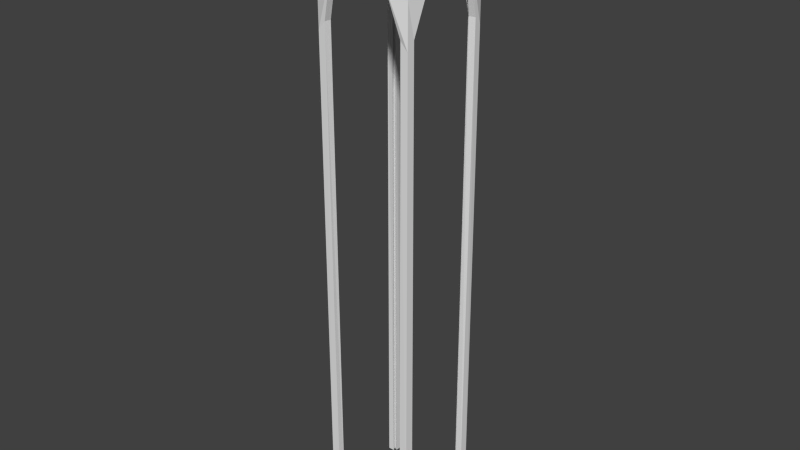 # Source: Tower7.blend  (saved by Blender 2.74.0; exported with 4.5.12 LTS)
import bpy
from mathutils import Matrix  # noqa: F401  (used for matrix-valued properties, if any)

bpy.ops.wm.read_factory_settings(use_empty=True)
scene = bpy.context.scene
scene.name = 'Scene'

# ---- collections
col_collection_1 = bpy.data.collections.new('Collection 1'); scene.collection.children.link(col_collection_1)

# ---- world
world_world = bpy.data.worlds.new('World'); scene.world = world_world
world_world.color = (0.05088, 0.05088, 0.05088)
world_world.use_sun_shadow = False
world_world.sun_shadow_jitter_overblur = 0.0
world_world.cycles.sampling_method = 'MANUAL'
world_world.cycles.sample_map_resolution = 256

# ---- meshes
me_grid = bpy.data.meshes.new('Grid')
me_grid.from_pydata([(-0.9, -0.9, 0.4309), (-0.5276, -1.0, 0.6464), (-0.3331, -1.0, 0.8818), (-0.1109, -1.0, 0.9544), (0.1113, -1.0, 0.9544), (0.3336, -1.0, 0.8818), (0.528, -1.0, 0.6464), (0.9, -0.9, 0.4309), (-0.7003, -0.9808, 0.8368), (-0.4331, -1.011, 1.204), (-0.1442, -1.011, 1.326), (0.1447, -1.011, 1.326), (0.4336, -1.011, 1.204), (0.7008, -0.9808, 0.8368), (-0.9998, -0.5278, 0.6464), (-0.9806, -0.7006, 0.8368), (-0.9384, -0.9386, 1.311), (-0.5629, -0.9386, 1.709), (-0.1875, -0.9386, 1.841), (0.1879, -0.9386, 1.841), (0.5634, -0.9386, 1.709), (0.9388, -0.9386, 1.311), (0.981, -0.7006, 0.8368), (1.0, -0.5278, 0.6464), (-0.9998, -0.3333, 0.8818), (-1.011, -0.4333, 1.204), (-0.9384, -0.5632, 1.709), (0.9388, -0.5632, 1.709), (1.011, -0.4333, 1.204), (1.0, -0.3333, 0.8818), (-0.9998, -0.1111, 0.9544), (-1.011, -0.1444, 1.326), (-0.9384, -0.1877, 1.841), (0.9388, -0.1877, 1.841), (1.011, -0.1444, 1.326), (1.0, -0.1111, 0.9544), (-0.9998, 0.1111, 0.9544), (-1.011, 0.1444, 1.326), (-0.9384, 0.1877, 1.841), (0.9388, 0.1877, 1.841), (1.011, 0.1444, 1.326), (1.0, 0.1111, 0.9544), (-0.9998, 0.3333, 0.8818), (-1.011, 0.4333, 1.204), (-0.9384, 0.5632, 1.709), (0.9388, 0.5632, 1.709), (1.011, 0.4333, 1.204), (1.0, 0.3333, 0.8818), (-0.9998, 0.5278, 0.6464), (-0.9806, 0.7006, 0.8368), (-0.9384, 0.9386, 1.311), (-0.5629, 0.9386, 1.709), (-0.1875, 0.9386, 1.841), (0.1879, 0.9386, 1.841), (0.5634, 0.9386, 1.709), (0.9388, 0.9386, 1.311), (0.981, 0.7006, 0.8368), (1.0, 0.5278, 0.6464), (-0.9, 0.9, 0.4309), (-0.7003, 0.9808, 0.8368), (-0.4331, 1.011, 1.204), (-0.1442, 1.011, 1.326), (0.1447, 1.011, 1.326), (0.4336, 1.011, 1.204), (0.7008, 0.9808, 0.8368), (0.8927, 0.9, 0.4309), (-0.5276, 1.0, 0.6464), (-0.3331, 1.0, 0.8818), (-0.1109, 1.0, 0.9544), (0.1113, 1.0, 0.9544), (0.3336, 1.0, 0.8818), (0.528, 1.0, 0.6464), (0.7412, 0.9, -9.519), (0.9, 0.9, -9.519), (0.9002, 0.741, -9.519), (0.7412, -0.9, -9.519), (0.8927, -0.9, -9.519), (0.9002, -0.741, -9.519), (-0.8998, -0.741, -9.519), (-0.9, -0.9, -9.519), (-0.7408, -0.9, -9.519), (-0.8998, 0.741, -9.519), (-0.9, 0.9, -9.519), (-0.7408, 0.9, -9.519), (-0.7614, -0.9042, -0.1953), (-0.9, -0.9, -0.357), (-0.9039, -0.7616, -0.1953), (0.9044, -0.7616, -0.1953), (0.7618, -0.9042, -0.1953), (0.8982, -0.9, -0.357), (0.9044, 0.7616, -0.1953), (0.8945, 0.9, -0.357), (0.7618, 0.9042, -0.1953), (-0.9, 0.9, -0.357), (-0.7614, 0.9042, -0.1953), (-0.9039, 0.7616, -0.1953), (-0.8152, -0.8152, 0.4353), (-0.5109, -0.8813, 0.652), (-0.3301, -0.8801, 0.8841), (-0.1116, -0.8801, 0.958), (0.112, -0.8801, 0.958), (0.3306, -0.8801, 0.8841), (0.5113, -0.8813, 0.652), (0.8153, -0.8151, 0.4353), (-0.6681, -0.8652, 0.8337), (-0.4183, -0.8928, 1.19), (-0.1407, -0.8924, 1.309), (0.1412, -0.8924, 1.309), (0.4187, -0.8928, 1.19), (0.6685, -0.8652, 0.8337), (-0.8811, -0.5112, 0.652), (-0.865, -0.6683, 0.8337), (-0.8495, -0.8497, 1.278), (-0.5185, -0.8324, 1.648), (-0.1754, -0.8274, 1.775), (0.1758, -0.8274, 1.775), (0.5189, -0.8324, 1.648), (0.8499, -0.8497, 1.278), (0.8655, -0.6683, 0.8337), (0.8815, -0.511, 0.652), (-0.8798, -0.3304, 0.8841), (-0.8926, -0.4185, 1.19), (-0.8322, -0.5187, 1.648), (0.8326, -0.5187, 1.648), (0.8931, -0.4185, 1.19), (0.8803, -0.3304, 0.8841), (-0.8798, -0.1118, 0.958), (-0.8921, -0.141, 1.309), (-0.8272, -0.1756, 1.775), (0.8277, -0.1756, 1.775), (0.8926, -0.141, 1.309), (0.8803, -0.1118, 0.958), (-0.8798, 0.1118, 0.958), (-0.8921, 0.141, 1.309), (-0.8272, 0.1756, 1.775), (0.8277, 0.1756, 1.775), (0.8926, 0.141, 1.309), (0.8803, 0.1118, 0.958), (-0.8798, 0.3304, 0.8841), (-0.8926, 0.4185, 1.19), (-0.8322, 0.5187, 1.648), (0.8326, 0.5187, 1.648), (0.8931, 0.4185, 1.19), (0.8803, 0.3304, 0.8841), (-0.8811, 0.5112, 0.652), (-0.865, 0.6683, 0.8337), (-0.8495, 0.8497, 1.278), (-0.5185, 0.8324, 1.648), (-0.1754, 0.8274, 1.775), (0.1758, 0.8274, 1.775), (0.5189, 0.8324, 1.648), (0.8499, 0.8497, 1.278), (0.8657, 0.6673, 0.8343), (0.8817, 0.5098, 0.6524), (-0.8152, 0.8152, 0.4353), (-0.6681, 0.8652, 0.8337), (-0.4183, 0.8928, 1.19), (-0.1407, 0.8924, 1.309), (0.1412, 0.8924, 1.309), (0.4187, 0.8928, 1.19), (0.668, 0.8654, 0.8339), (0.8088, 0.8143, 0.4352), (-0.5109, 0.8813, 0.652), (-0.3301, 0.8801, 0.8841), (-0.1116, 0.8801, 0.958), (0.112, 0.8801, 0.958), (0.3306, 0.8801, 0.8841), (0.5111, 0.8813, 0.6521), (0.7395, 0.78, -9.519), (0.816, 0.8143, -9.519), (0.7803, 0.7369, -9.519), (0.7395, -0.78, -9.519), (0.8092, -0.8138, -9.519), (0.7803, -0.7355, -9.519), (-0.7798, -0.7395, -9.519), (-0.8151, -0.8152, -9.519), (-0.7391, -0.78, -9.519), (-0.7798, 0.7395, -9.519), (-0.8151, 0.8152, -9.519), (-0.7391, 0.78, -9.519), (-0.7442, -0.7854, -0.1922), (-0.8151, -0.8152, -0.3558), (-0.7852, -0.7445, -0.1922), (0.7858, -0.7433, -0.1922), (0.7445, -0.7855, -0.1922), (0.8144, -0.8141, -0.3558), (0.7862, 0.7412, -0.1928), (0.8106, 0.8142, -0.356), (0.744, 0.7855, -0.1923), (-0.8151, 0.8152, -0.3558), (-0.7442, 0.7854, -0.1922), (-0.7852, 0.7445, -0.1922)], [], [(1, 2, 9, 8), (2, 3, 10, 9), (3, 4, 11, 10), (4, 5, 12, 11), (5, 6, 13, 12), (55, 56, 65), (7, 22, 21), (8, 9, 17, 16), (9, 10, 18, 17), (10, 11, 19, 18), (11, 12, 20, 19), (12, 13, 21, 20), (22, 7, 23), (14, 15, 25, 24), (15, 16, 26, 25), (21, 22, 28, 27), (22, 23, 29, 28), (24, 25, 31, 30), (25, 26, 32, 31), (27, 28, 34, 33), (28, 29, 35, 34), (30, 31, 37, 36), (31, 32, 38, 37), (33, 34, 40, 39), (34, 35, 41, 40), (36, 37, 43, 42), (37, 38, 44, 43), (39, 40, 46, 45), (40, 41, 47, 46), (42, 43, 49, 48), (43, 44, 50, 49), (45, 46, 56, 55), (46, 47, 57, 56), (48, 49, 58), (50, 51, 60, 59), (51, 52, 61, 60), (52, 53, 62, 61), (53, 54, 63, 62), (54, 55, 64, 63), (64, 55, 65), (59, 60, 67, 66), (60, 61, 68, 67), (61, 62, 69, 68), (62, 63, 70, 69), (63, 64, 71, 70), (91, 73, 72, 92), (90, 74, 73, 91), (89, 76, 77, 87), (88, 75, 76, 89), (84, 85, 79, 80), (85, 86, 78, 79), (93, 94, 83, 82), (95, 93, 82, 81), (13, 6, 7), (58, 59, 66), (56, 57, 65), (64, 65, 71), (1, 8, 0), (14, 0, 15), (0, 14, 86, 85), (1, 0, 85, 84), (6, 88, 89, 7), (7, 89, 87, 23), (57, 90, 91, 65), (65, 91, 92, 71), (48, 58, 93, 95), (58, 66, 94, 93), (49, 50, 58), (59, 58, 50), (7, 21, 13), (15, 0, 16), (0, 8, 16), (104, 105, 98, 97), (105, 106, 99, 98), (106, 107, 100, 99), (107, 108, 101, 100), (108, 109, 102, 101), (161, 152, 151), (117, 118, 103), (112, 113, 105, 104), (113, 114, 106, 105), (114, 115, 107, 106), (115, 116, 108, 107), (116, 117, 109, 108), (119, 103, 118), (120, 121, 111, 110), (121, 122, 112, 111), (123, 124, 118, 117), (124, 125, 119, 118), (126, 127, 121, 120), (127, 128, 122, 121), (129, 130, 124, 123), (130, 131, 125, 124), (132, 133, 127, 126), (133, 134, 128, 127), (135, 136, 130, 129), (136, 137, 131, 130), (138, 139, 133, 132), (139, 140, 134, 133), (141, 142, 136, 135), (142, 143, 137, 136), (144, 145, 139, 138), (145, 146, 140, 139), (151, 152, 142, 141), (152, 153, 143, 142), (154, 145, 144), (155, 156, 147, 146), (156, 157, 148, 147), (157, 158, 149, 148), (158, 159, 150, 149), (159, 160, 151, 150), (161, 151, 160), (162, 163, 156, 155), (163, 164, 157, 156), (164, 165, 158, 157), (165, 166, 159, 158), (166, 167, 160, 159), (188, 168, 169, 187), (187, 169, 170, 186), (183, 173, 172, 185), (185, 172, 171, 184), (176, 175, 181, 180), (175, 174, 182, 181), (178, 179, 190, 189), (177, 178, 189, 191), (103, 102, 109), (162, 155, 154), (161, 153, 152), (167, 161, 160), (96, 104, 97), (111, 96, 110), (181, 182, 110, 96), (180, 181, 96, 97), (103, 185, 184, 102), (119, 183, 185, 103), (161, 187, 186, 153), (167, 188, 187, 161), (191, 189, 154, 144), (189, 190, 162, 154), (154, 146, 145), (146, 154, 155), (109, 117, 103), (112, 96, 111), (112, 104, 96), (2, 1, 97, 98), (3, 2, 98, 99), (4, 3, 99, 100), (5, 4, 100, 101), (6, 5, 101, 102), (14, 24, 120, 110), (29, 23, 119, 125), (24, 30, 126, 120), (35, 29, 125, 131), (30, 36, 132, 126), (41, 35, 131, 137), (36, 42, 138, 132), (47, 41, 137, 143), (42, 48, 144, 138), (57, 47, 143, 153), (66, 67, 163, 162), (67, 68, 164, 163), (68, 69, 165, 164), (69, 70, 166, 165), (70, 71, 167, 166), (72, 73, 169, 168), (73, 74, 170, 169), (90, 57, 153, 186), (76, 75, 171, 172), (77, 76, 172, 173), (87, 77, 173, 183), (79, 78, 174, 175), (80, 79, 175, 176), (1, 84, 180, 97), (83, 94, 190, 179), (81, 82, 178, 177), (82, 83, 179, 178), (88, 6, 102, 184), (48, 95, 191, 144), (92, 72, 168, 188), (78, 86, 182, 174), (84, 80, 176, 180), (86, 14, 110, 182), (23, 87, 183, 119), (75, 88, 184, 171), (74, 90, 186, 170), (71, 92, 188, 167), (94, 66, 162, 190), (95, 81, 177, 191), (20, 21, 117, 116), (19, 20, 116, 115), (18, 19, 115, 114), (17, 18, 114, 113), (16, 17, 113, 112), (26, 16, 112, 122), (32, 26, 122, 128), (38, 32, 128, 134), (44, 38, 134, 140), (50, 44, 140, 146), (50, 146, 147, 51), (51, 147, 148, 52), (52, 148, 149, 53), (53, 149, 150, 54), (54, 150, 151, 55), (55, 151, 141, 45), (45, 141, 135, 39), (39, 135, 129, 33), (33, 129, 123, 27), (27, 123, 117, 21)])
_uv = me_grid.uv_layers.new(name='UVMap')
_uv.uv.foreach_set('vector', [0.01041, 0.9906, 0.009675, 0.9906, 0.009657, 0.9899, 0.0104, 0.9903, 0.009675, 0.9906, 0.008909, 0.9904, 0.009156, 0.9897, 0.009657, 0.9899, 0.008909, 0.9904, 0.008079, 0.9902, 0.008751, 0.9895, 0.009156, 0.9897, 0.008079, 0.9902, 0.007436, 0.9896, 0.008298, 0.989, 0.008751, 0.9895, 0.007436, 0.9896, 0.006469, 0.9888, 0.007056, 0.9881, 0.008298, 0.989, 0.7956, 0.6427, 0.9004, 0.6793, 0.9334, 0.7793, 0.9345, 0.1647, 0.9016, 0.2684, 0.7938, 0.3085, 0.4208, 0.21, 0.522, 0.239, 0.5412, 0.339, 0.4596, 0.3141, 0.522, 0.239, 0.5918, 0.2453, 0.5988, 0.3441, 0.5412, 0.339, 0.5918, 0.2453, 0.6552, 0.2413, 0.6524, 0.3433, 0.5988, 0.3441, 0.6552, 0.2413, 0.7273, 0.2325, 0.7107, 0.3362, 0.6524, 0.3433, 0.7273, 0.2325, 0.8315, 0.1999, 0.7938, 0.3085, 0.7107, 0.3362, 0.002268, 0.989, 0.005208, 0.9877, 0.004292, 0.9895, 0.01104, 0.991, 0.01137, 0.9907, 0.01238, 0.9912, 0.01148, 0.9916, 0.3547, 0.2776, 0.4596, 0.3141, 0.4863, 0.3951, 0.386, 0.3781, 0.7938, 0.3085, 0.9016, 0.2684, 0.8713, 0.3733, 0.768, 0.3922, 0.002268, 0.989, 0.004292, 0.9895, 0.004182, 0.9927, 5.648e-05, 0.9947, 0.01148, 0.9916, 0.01238, 0.9912, 0.01302, 0.9919, 0.0119, 0.9924, 0.386, 0.3781, 0.4863, 0.3951, 0.4927, 0.4526, 0.3938, 0.4478, 0.768, 0.3922, 0.8713, 0.3733, 0.864, 0.4457, 0.7621, 0.4506, 5.648e-05, 0.9947, 0.004182, 0.9927, 0.005201, 0.9951, 0.001862, 0.9993, 0.0119, 0.9924, 0.01302, 0.9919, 0.0134, 0.9928, 0.01227, 0.9932, 0.3938, 0.4478, 0.4927, 0.4526, 0.4931, 0.5062, 0.3912, 0.5112, 0.7621, 0.4506, 0.864, 0.4457, 0.8614, 0.5091, 0.7626, 0.5042, 0.001862, 0.9993, 0.005201, 0.9951, 0.006363, 0.9967, 0.005097, 0.9999, 0.01227, 0.9932, 0.0134, 0.9928, 0.0134, 0.9938, 0.01237, 0.9941, 0.3912, 0.5112, 0.4931, 0.5062, 0.4873, 0.5646, 0.3839, 0.5835, 0.7626, 0.5042, 0.8614, 0.5091, 0.8692, 0.5787, 0.7689, 0.5617, 0.005097, 0.9999, 0.006363, 0.9967, 0.007592, 0.9975, 0.007463, 0.9994, 0.01237, 0.9941, 0.0134, 0.9938, 0.01289, 0.995, 0.0124, 0.995, 0.3839, 0.5835, 0.4873, 0.5646, 0.4614, 0.6483, 0.3536, 0.6884, 0.7689, 0.5617, 0.8692, 0.5787, 0.9004, 0.6793, 0.7956, 0.6427, 0.007463, 0.9994, 0.007592, 0.9975, 0.00849, 0.9977, 0.008687, 0.998, 0.0124, 0.995, 0.01289, 0.995, 0.01252, 0.9955, 0.4614, 0.6483, 0.5445, 0.6207, 0.528, 0.7244, 0.4238, 0.757, 0.5445, 0.6207, 0.6028, 0.6135, 0.6001, 0.7155, 0.528, 0.7244, 0.6028, 0.6135, 0.6564, 0.6127, 0.6635, 0.7115, 0.6001, 0.7155, 0.6564, 0.6127, 0.714, 0.6178, 0.7333, 0.7177, 0.6635, 0.7115, 0.714, 0.6178, 0.7956, 0.6427, 0.8345, 0.7466, 0.7333, 0.7177, 0.8345, 0.7466, 0.7956, 0.6427, 0.9334, 0.7793, 0.01228, 0.996, 0.01174, 0.9971, 0.0113, 0.9962, 0.01202, 0.9957, 0.01174, 0.9971, 0.01112, 0.9977, 0.01056, 0.9967, 0.0113, 0.9962, 0.01112, 0.9977, 0.01044, 0.998, 0.01001, 0.9972, 0.01056, 0.9967, 0.01044, 0.998, 0.009733, 0.9981, 0.009438, 0.9975, 0.01001, 0.9972, 0.009733, 0.9981, 0.009009, 0.9979, 0.008957, 0.9977, 0.009438, 0.9975, 0.008793, 0.9979, 0.008738, 0.9979, 0.008738, 0.9979, 0.008789, 0.9979, 0.008795, 0.9978, 0.008738, 0.9979, 0.008738, 0.9979, 0.008793, 0.9979, 0.009035, 0.9727, 0.2607, 0.0004132, 0.2587, 5.648e-05, 0.005514, 0.9832, 0.007153, 0.9835, 0.2627, 0.001743, 0.2607, 0.0004132, 0.009035, 0.9727, 0.01093, 0.9905, 0.01094, 0.9905, 0.01094, 0.9904, 0.01094, 0.9904, 0.01094, 0.9905, 0.01093, 0.9904, 0.01094, 0.9904, 0.01094, 0.9904, 0.01259, 0.9956, 0.0126, 0.9956, 0.01266, 0.9956, 0.01266, 0.9956, 0.01256, 0.9956, 0.01259, 0.9956, 0.01266, 0.9956, 0.01266, 0.9956, 0.007056, 0.9881, 0.006469, 0.9888, 0.005208, 0.9877, 0.01252, 0.9955, 0.01228, 0.996, 0.01202, 0.9957, 0.008687, 0.998, 0.00849, 0.9977, 0.008787, 0.9978, 0.009009, 0.9979, 0.008787, 0.9978, 0.008957, 0.9977, 0.01041, 0.9906, 0.0104, 0.9903, 0.01087, 0.9905, 0.01104, 0.991, 0.01087, 0.9905, 0.01137, 0.9907, 0.01087, 0.9905, 0.01104, 0.991, 0.01093, 0.9904, 0.01094, 0.9905, 0.01041, 0.9906, 0.01087, 0.9905, 0.01094, 0.9905, 0.01093, 0.9905, 0.006469, 0.9888, 0.007153, 0.9835, 0.009035, 0.9727, 0.005208, 0.9877, 0.005208, 0.9877, 0.009035, 0.9727, 0.005514, 0.9832, 0.004292, 0.9895, 0.00849, 0.9977, 0.008795, 0.9978, 0.008793, 0.9979, 0.008787, 0.9978, 0.008787, 0.9978, 0.008793, 0.9979, 0.008789, 0.9979, 0.008957, 0.9977, 0.0124, 0.995, 0.01252, 0.9955, 0.01259, 0.9956, 0.01256, 0.9956, 0.01252, 0.9955, 0.01202, 0.9957, 0.0126, 0.9956, 0.01259, 0.9956, 0.3536, 0.6884, 0.4614, 0.6483, 0.3208, 0.7921, 0.4238, 0.757, 0.3208, 0.7921, 0.4614, 0.6483, 0.9345, 0.1647, 0.7938, 0.3085, 0.8315, 0.1999, 0.3547, 0.2776, 0.3208, 0.1783, 0.4596, 0.3141, 0.3208, 0.1783, 0.4208, 0.21, 0.4596, 0.3141, 0.0104, 0.9903, 0.009657, 0.9899, 0.009675, 0.9906, 0.01041, 0.9906, 0.009657, 0.9899, 0.009156, 0.9897, 0.008909, 0.9904, 0.009675, 0.9906, 0.009156, 0.9897, 0.008751, 0.9895, 0.008079, 0.9902, 0.008909, 0.9904, 0.008751, 0.9895, 0.008298, 0.989, 0.007436, 0.9896, 0.008079, 0.9902, 0.008298, 0.989, 0.007056, 0.9881, 0.006469, 0.9888, 0.007436, 0.9896, 0.9334, 0.7793, 0.9004, 0.6793, 0.7956, 0.6427, 0.7938, 0.3085, 0.9016, 0.2684, 0.9345, 0.1647, 0.4596, 0.3141, 0.5412, 0.339, 0.522, 0.239, 0.4208, 0.21, 0.5412, 0.339, 0.5988, 0.3441, 0.5918, 0.2453, 0.522, 0.239, 0.5988, 0.3441, 0.6524, 0.3433, 0.6552, 0.2413, 0.5918, 0.2453, 0.6524, 0.3433, 0.7107, 0.3362, 0.7273, 0.2325, 0.6552, 0.2413, 0.7107, 0.3362, 0.7938, 0.3085, 0.8315, 0.1999, 0.7273, 0.2325, 0.004292, 0.9895, 0.005208, 0.9877, 0.002268, 0.989, 0.01148, 0.9916, 0.01238, 0.9912, 0.01137, 0.9907, 0.01104, 0.991, 0.386, 0.3781, 0.4863, 0.3951, 0.4596, 0.3141, 0.3547, 0.2776, 0.768, 0.3922, 0.8713, 0.3733, 0.9016, 0.2684, 0.7938, 0.3085, 5.648e-05, 0.9947, 0.004182, 0.9927, 0.004292, 0.9895, 0.002268, 0.989, 0.0119, 0.9924, 0.01302, 0.9919, 0.01238, 0.9912, 0.01148, 0.9916, 0.3938, 0.4478, 0.4927, 0.4526, 0.4863, 0.3951, 0.386, 0.3781, 0.7621, 0.4506, 0.864, 0.4457, 0.8713, 0.3733, 0.768, 0.3922, 0.001862, 0.9993, 0.005201, 0.9951, 0.004182, 0.9927, 5.648e-05, 0.9947, 0.01227, 0.9932, 0.0134, 0.9928, 0.01302, 0.9919, 0.0119, 0.9924, 0.3912, 0.5112, 0.4931, 0.5062, 0.4927, 0.4526, 0.3938, 0.4478, 0.7626, 0.5042, 0.8614, 0.5091, 0.864, 0.4457, 0.7621, 0.4506, 0.005097, 0.9999, 0.006363, 0.9967, 0.005201, 0.9951, 0.001862, 0.9993, 0.01237, 0.9941, 0.0134, 0.9938, 0.0134, 0.9928, 0.01227, 0.9932, 0.3839, 0.5835, 0.4873, 0.5646, 0.4931, 0.5062, 0.3912, 0.5112, 0.7689, 0.5617, 0.8692, 0.5787, 0.8614, 0.5091, 0.7626, 0.5042, 0.007463, 0.9994, 0.007592, 0.9975, 0.006363, 0.9967, 0.005097, 0.9999, 0.0124, 0.995, 0.01289, 0.995, 0.0134, 0.9938, 0.01237, 0.9941, 0.3536, 0.6884, 0.4614, 0.6483, 0.4873, 0.5646, 0.3839, 0.5835, 0.7956, 0.6427, 0.9004, 0.6793, 0.8692, 0.5787, 0.7689, 0.5617, 0.008687, 0.998, 0.00849, 0.9977, 0.007592, 0.9975, 0.007463, 0.9994, 0.01252, 0.9955, 0.01289, 0.995, 0.0124, 0.995, 0.4238, 0.757, 0.528, 0.7244, 0.5445, 0.6207, 0.4614, 0.6483, 0.528, 0.7244, 0.6001, 0.7155, 0.6028, 0.6135, 0.5445, 0.6207, 0.6001, 0.7155, 0.6635, 0.7115, 0.6564, 0.6127, 0.6028, 0.6135, 0.6635, 0.7115, 0.7333, 0.7177, 0.714, 0.6178, 0.6564, 0.6127, 0.7333, 0.7177, 0.8345, 0.7466, 0.7956, 0.6427, 0.714, 0.6178, 0.9334, 0.7793, 0.7956, 0.6427, 0.8345, 0.7466, 0.01202, 0.9957, 0.0113, 0.9962, 0.01174, 0.9971, 0.01228, 0.996, 0.0113, 0.9962, 0.01056, 0.9967, 0.01112, 0.9977, 0.01174, 0.9971, 0.01056, 0.9967, 0.01001, 0.9972, 0.01044, 0.998, 0.01112, 0.9977, 0.01001, 0.9972, 0.009438, 0.9975, 0.009733, 0.9981, 0.01044, 0.998, 0.009438, 0.9975, 0.008957, 0.9977, 0.009009, 0.9979, 0.009733, 0.9981, 0.008789, 0.9979, 0.008738, 0.9979, 0.008738, 0.9979, 0.008793, 0.9979, 0.008793, 0.9979, 0.008738, 0.9979, 0.008738, 0.9979, 0.008795, 0.9978, 0.005514, 0.9832, 0.2587, 5.648e-05, 0.2607, 0.0004132, 0.009035, 0.9727, 0.009035, 0.9727, 0.2607, 0.0004132, 0.2627, 0.001743, 0.007153, 0.9835, 0.01094, 0.9904, 0.01094, 0.9904, 0.01094, 0.9905, 0.01093, 0.9905, 0.01094, 0.9904, 0.01094, 0.9904, 0.01093, 0.9904, 0.01094, 0.9905, 0.01266, 0.9956, 0.01266, 0.9956, 0.0126, 0.9956, 0.01259, 0.9956, 0.01266, 0.9956, 0.01266, 0.9956, 0.01259, 0.9956, 0.01256, 0.9956, 0.005208, 0.9877, 0.006469, 0.9888, 0.007056, 0.9881, 0.01202, 0.9957, 0.01228, 0.996, 0.01252, 0.9955, 0.008787, 0.9978, 0.00849, 0.9977, 0.008687, 0.998, 0.008957, 0.9977, 0.008787, 0.9978, 0.009009, 0.9979, 0.01087, 0.9905, 0.0104, 0.9903, 0.01041, 0.9906, 0.01137, 0.9907, 0.01087, 0.9905, 0.01104, 0.991, 0.01094, 0.9905, 0.01093, 0.9904, 0.01104, 0.991, 0.01087, 0.9905, 0.01093, 0.9905, 0.01094, 0.9905, 0.01087, 0.9905, 0.01041, 0.9906, 0.005208, 0.9877, 0.009035, 0.9727, 0.007153, 0.9835, 0.006469, 0.9888, 0.004292, 0.9895, 0.005514, 0.9832, 0.009035, 0.9727, 0.005208, 0.9877, 0.008787, 0.9978, 0.008793, 0.9979, 0.008795, 0.9978, 0.00849, 0.9977, 0.008957, 0.9977, 0.008789, 0.9979, 0.008793, 0.9979, 0.008787, 0.9978, 0.01256, 0.9956, 0.01259, 0.9956, 0.01252, 0.9955, 0.0124, 0.995, 0.01259, 0.9956, 0.0126, 0.9956, 0.01202, 0.9957, 0.01252, 0.9955, 0.3208, 0.7921, 0.4614, 0.6483, 0.3536, 0.6884, 0.4614, 0.6483, 0.3208, 0.7921, 0.4238, 0.757, 0.8315, 0.1999, 0.7938, 0.3085, 0.9345, 0.1647, 0.4596, 0.3141, 0.3208, 0.1783, 0.3547, 0.2776, 0.4596, 0.3141, 0.4208, 0.21, 0.3208, 0.1783, 0.009675, 0.9906, 0.01041, 0.9906, 0.01041, 0.9906, 0.009675, 0.9906, 0.008909, 0.9904, 0.009675, 0.9906, 0.009675, 0.9906, 0.008909, 0.9904, 0.008079, 0.9902, 0.008909, 0.9904, 0.008909, 0.9904, 0.008079, 0.9902, 0.007436, 0.9896, 0.008079, 0.9902, 0.008079, 0.9902, 0.007436, 0.9896, 0.006469, 0.9888, 0.007436, 0.9896, 0.007436, 0.9896, 0.006469, 0.9888, 0.01104, 0.991, 0.01148, 0.9916, 0.01148, 0.9916, 0.01104, 0.991, 0.004182, 0.9927, 0.004292, 0.9895, 0.004292, 0.9895, 0.004182, 0.9927, 0.01148, 0.9916, 0.0119, 0.9924, 0.0119, 0.9924, 0.01148, 0.9916, 0.005201, 0.9951, 0.004182, 0.9927, 0.004182, 0.9927, 0.005201, 0.9951, 0.0119, 0.9924, 0.01227, 0.9932, 0.01227, 0.9932, 0.0119, 0.9924, 0.006363, 0.9967, 0.005201, 0.9951, 0.005201, 0.9951, 0.006363, 0.9967, 0.01227, 0.9932, 0.01237, 0.9941, 0.01237, 0.9941, 0.01227, 0.9932, 0.007592, 0.9975, 0.006363, 0.9967, 0.006363, 0.9967, 0.007592, 0.9975, 0.01237, 0.9941, 0.0124, 0.995, 0.0124, 0.995, 0.01237, 0.9941, 0.00849, 0.9977, 0.007592, 0.9975, 0.007592, 0.9975, 0.00849, 0.9977, 0.01202, 0.9957, 0.0113, 0.9962, 0.0113, 0.9962, 0.01202, 0.9957, 0.0113, 0.9962, 0.01056, 0.9967, 0.01056, 0.9967, 0.0113, 0.9962, 0.01056, 0.9967, 0.01001, 0.9972, 0.01001, 0.9972, 0.01056, 0.9967, 0.01001, 0.9972, 0.009438, 0.9975, 0.009438, 0.9975, 0.01001, 0.9972, 0.009438, 0.9975, 0.008957, 0.9977, 0.008957, 0.9977, 0.009438, 0.9975, 0.008738, 0.9979, 0.008738, 0.9979, 0.008738, 0.9979, 0.008738, 0.9979, 0.008738, 0.9979, 0.008738, 0.9979, 0.008738, 0.9979, 0.008738, 0.9979, 0.008795, 0.9978, 0.00849, 0.9977, 0.00849, 0.9977, 0.008795, 0.9978, 0.2607, 0.0004132, 0.2627, 0.001743, 0.2627, 0.001743, 0.2607, 0.0004132, 0.2587, 5.648e-05, 0.2607, 0.0004132, 0.2607, 0.0004132, 0.2587, 5.648e-05, 0.005514, 0.9832, 0.2587, 5.648e-05, 0.2587, 5.648e-05, 0.005514, 0.9832, 0.01094, 0.9904, 0.01094, 0.9904, 0.01094, 0.9904, 0.01094, 0.9904, 0.01094, 0.9904, 0.01094, 0.9904, 0.01094, 0.9904, 0.01094, 0.9904, 0.01041, 0.9906, 0.01093, 0.9905, 0.01093, 0.9905, 0.01041, 0.9906, 0.01266, 0.9956, 0.0126, 0.9956, 0.0126, 0.9956, 0.01266, 0.9956, 0.01266, 0.9956, 0.01266, 0.9956, 0.01266, 0.9956, 0.01266, 0.9956, 0.01266, 0.9956, 0.01266, 0.9956, 0.01266, 0.9956, 0.01266, 0.9956, 0.007153, 0.9835, 0.006469, 0.9888, 0.006469, 0.9888, 0.007153, 0.9835, 0.0124, 0.995, 0.01256, 0.9956, 0.01256, 0.9956, 0.0124, 0.995, 0.008789, 0.9979, 0.008738, 0.9979, 0.008738, 0.9979, 0.008789, 0.9979, 0.01094, 0.9904, 0.01093, 0.9904, 0.01093, 0.9904, 0.01094, 0.9904, 0.01093, 0.9905, 0.01094, 0.9904, 0.01094, 0.9904, 0.01093, 0.9905, 0.01093, 0.9904, 0.01104, 0.991, 0.01104, 0.991, 0.01093, 0.9904, 0.004292, 0.9895, 0.005514, 0.9832, 0.005514, 0.9832, 0.004292, 0.9895, 0.2627, 0.001743, 0.007153, 0.9835, 0.007153, 0.9835, 0.2627, 0.001743, 0.008738, 0.9979, 0.008795, 0.9978, 0.008795, 0.9978, 0.008738, 0.9979, 0.008957, 0.9977, 0.008789, 0.9979, 0.008789, 0.9979, 0.008957, 0.9977, 0.0126, 0.9956, 0.01202, 0.9957, 0.01202, 0.9957, 0.0126, 0.9956, 0.01256, 0.9956, 0.01266, 0.9956, 0.01266, 0.9956, 0.01256, 0.9956, 0.0, 0.0, 0.7938, 0.3085, 0.0, 0.0, 0.7107, 0.3362, 0.0, 0.0, 0.7107, 0.3362, 0.7107, 0.3362, 0.6524, 0.3433, 0.0, 0.0, 0.6524, 0.3433, 0.6524, 0.3433, 0.5988, 0.3441, 0.0, 0.0, 0.5988, 0.3441, 0.5988, 0.3441, 0.5412, 0.339, 0.0, 0.0, 0.5412, 0.339, 0.5412, 0.339, 0.4596, 0.3141, 0.0, 0.0, 0.4596, 0.3141, 0.4596, 0.3141, 0.4863, 0.3951, 0.0, 0.0, 0.4863, 0.3951, 0.4863, 0.3951, 0.4927, 0.4526, 0.0, 0.0, 0.4927, 0.4526, 0.4927, 0.4526, 0.4931, 0.5062, 0.0, 0.0, 0.4931, 0.5062, 0.4931, 0.5062, 0.4873, 0.5646, 0.0, 0.0, 0.4873, 0.5646, 0.4873, 0.5646, 0.4614, 0.6483, 0.4614, 0.6483, 0.5445, 0.6207, 0.0, 0.0, 0.4614, 0.6483, 0.0, 0.0, 0.6028, 0.6135, 0.0, 0.0, 0.5445, 0.6207, 0.0, 0.0, 0.6564, 0.6127, 0.0, 0.0, 0.6028, 0.6135, 0.0, 0.0, 0.714, 0.6178, 0.0, 0.0, 0.6564, 0.6127, 0.0, 0.0, 0.7956, 0.6427, 0.0, 0.0, 0.714, 0.6178, 0.0, 0.0, 0.7689, 0.5617, 0.0, 0.0, 0.7956, 0.6427, 0.0, 0.0, 0.7626, 0.5042, 0.0, 0.0, 0.7689, 0.5617, 0.0, 0.0, 0.7621, 0.4506, 0.0, 0.0, 0.7626, 0.5042, 0.0, 0.0, 0.768, 0.3922, 0.0, 0.0, 0.7621, 0.4506, 0.0, 0.0, 0.7938, 0.3085, 0.7938, 0.3085, 0.768, 0.3922])
me_grid.use_remesh_preserve_volume = False
me_grid.use_remesh_preserve_attributes = False
me_grid.use_mirror_vertex_groups = False
me_grid.update()

# ---- objects
ob_grid = bpy.data.objects.new('Grid', me_grid)

# ---- transforms, parenting, visibility, modifiers, constraints
ob_grid.location = (0.0, 0.0, 2.98)
ob_grid.lineart.crease_threshold = 0.0

# ---- collection membership
col_collection_1.objects.link(ob_grid)

# ---- scene / render settings (as saved in the file)
scene.frame_start = 1; scene.frame_end = 250; scene.frame_set(1)
scene.render.engine = 'BLENDER_EEVEE_NEXT'
scene.render.resolution_percentage = 50
scene.render.dither_intensity = 0.0
scene.cycles.use_denoising = False
scene.cycles.samples = 10
scene.cycles.sampling_pattern = 'TABULATED_SOBOL'
scene.cycles.light_sampling_threshold = 0.0
scene.cycles.use_adaptive_sampling = False
scene.cycles.use_light_tree = False
scene.cycles.blur_glossy = 0.0
scene.cycles.pixel_filter_type = 'GAUSSIAN'
scene.cycles.sample_clamp_indirect = 0.0
scene.view_settings.view_transform = 'Standard'
bpy.context.view_layer.update()

# ---- added for rendering (the .blend has no active camera and no usable light): camera, sun
cam_auto = bpy.data.cameras.new('AutoCamera')
cam_auto.lens = 50.0
cam_auto.sensor_width = 36.0
cam_auto.clip_end = 1000.0
ob_auto_camera = bpy.data.objects.new('AutoCamera', cam_auto)
scene.collection.objects.link(ob_auto_camera)
ob_auto_camera.location = (10.8384, -13.0059, 7.81139)
ob_auto_camera.rotation_euler = (1.09748, -7.21219e-08, 0.694738)
scene.camera = ob_auto_camera
light_auto_sun = bpy.data.lights.new('AutoSun', 'SUN')
light_auto_sun.energy = 3.0
light_auto_sun.angle = 0.0523599
ob_auto_sun = bpy.data.objects.new('AutoSun', light_auto_sun)
scene.collection.objects.link(ob_auto_sun)
ob_auto_sun.rotation_euler = (0.872665, 0.174533, 0.523599)
bpy.context.view_layer.update()
